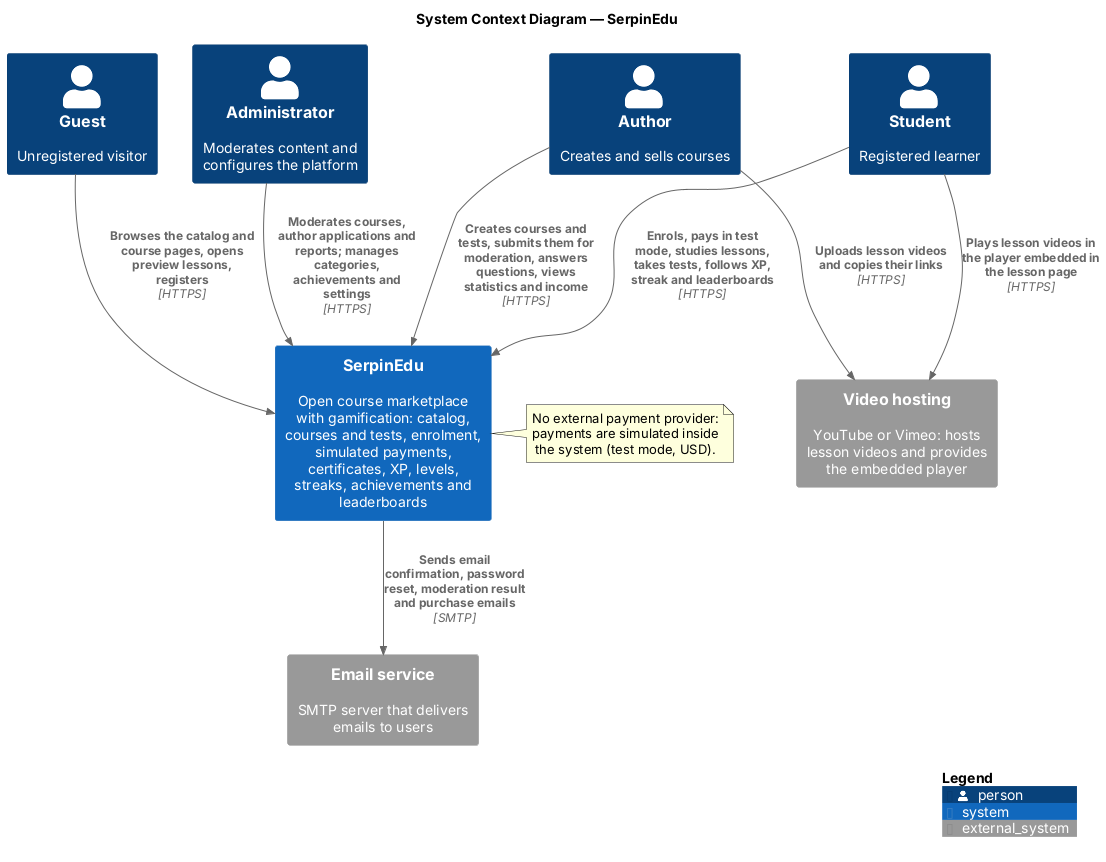

The diagram above was rendered by PlantUML. Its source (embedded in the PNG):
@startuml system-context
' System context diagram (C4 level 1) for SerpinEdu.
' Rendered with PlantUML and its bundled C4 library.
!include <C4/C4_Context>

title System Context Diagram — SerpinEdu

Person(guest, "Guest", "Unregistered visitor")
Person(student, "Student", "Registered learner")
Person(author, "Author", "Creates and sells courses")
Person(admin, "Administrator", "Moderates content and configures the platform")

System(serpinedu, "SerpinEdu", "Open course marketplace with gamification: catalog, courses and tests, enrolment, simulated payments, certificates, XP, levels, streaks, achievements and leaderboards")

System_Ext(email, "Email service", "SMTP server that delivers emails to users")
System_Ext(video, "Video hosting", "YouTube or Vimeo: hosts lesson videos and provides the embedded player")

Rel(guest, serpinedu, "Browses the catalog and course pages, opens preview lessons, registers", "HTTPS")
Rel(student, serpinedu, "Enrols, pays in test mode, studies lessons, takes tests, follows XP, streak and leaderboards", "HTTPS")
Rel(author, serpinedu, "Creates courses and tests, submits them for moderation, answers questions, views statistics and income", "HTTPS")
Rel(admin, serpinedu, "Moderates courses, author applications and reports; manages categories, achievements and settings", "HTTPS")

Rel(serpinedu, email, "Sends email confirmation, password reset, moderation result and purchase emails", "SMTP")
Rel(author, video, "Uploads lesson videos and copies their links", "HTTPS")
Rel(student, video, "Plays lesson videos in the player embedded in the lesson page", "HTTPS")

note right of serpinedu
  No external payment provider:
  payments are simulated inside
  the system (test mode, USD).
end note

SHOW_LEGEND()
@enduml